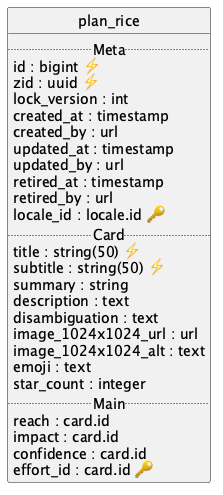

The diagram above was rendered by PlantUML. Its source (embedded in the PNG):
@startuml uml
skinparam monochrome true
skinparam linetype ortho
hide circle

entity plan_rice {
  .. Meta ..
  id : bigint ⚡
  zid : uuid ⚡
  lock_version : int
  created_at : timestamp
  created_by : url
  updated_at : timestamp
  updated_by : url
  retired_at : timestamp
  retired_by : url
  locale_id : locale.id 🔑
  .. Card ..
  title : string(50) ⚡
  subtitle : string(50) ⚡
  summary : string
  description : text
  disambiguation : text
  image_1024x1024_url : url
  image_1024x1024_alt : text
  emoji : text
  star_count : integer
  .. Main ..
  reach : card.id
  impact : card.id
  confidence : card.id
  effort_id : card.id 🔑
}

@enduml